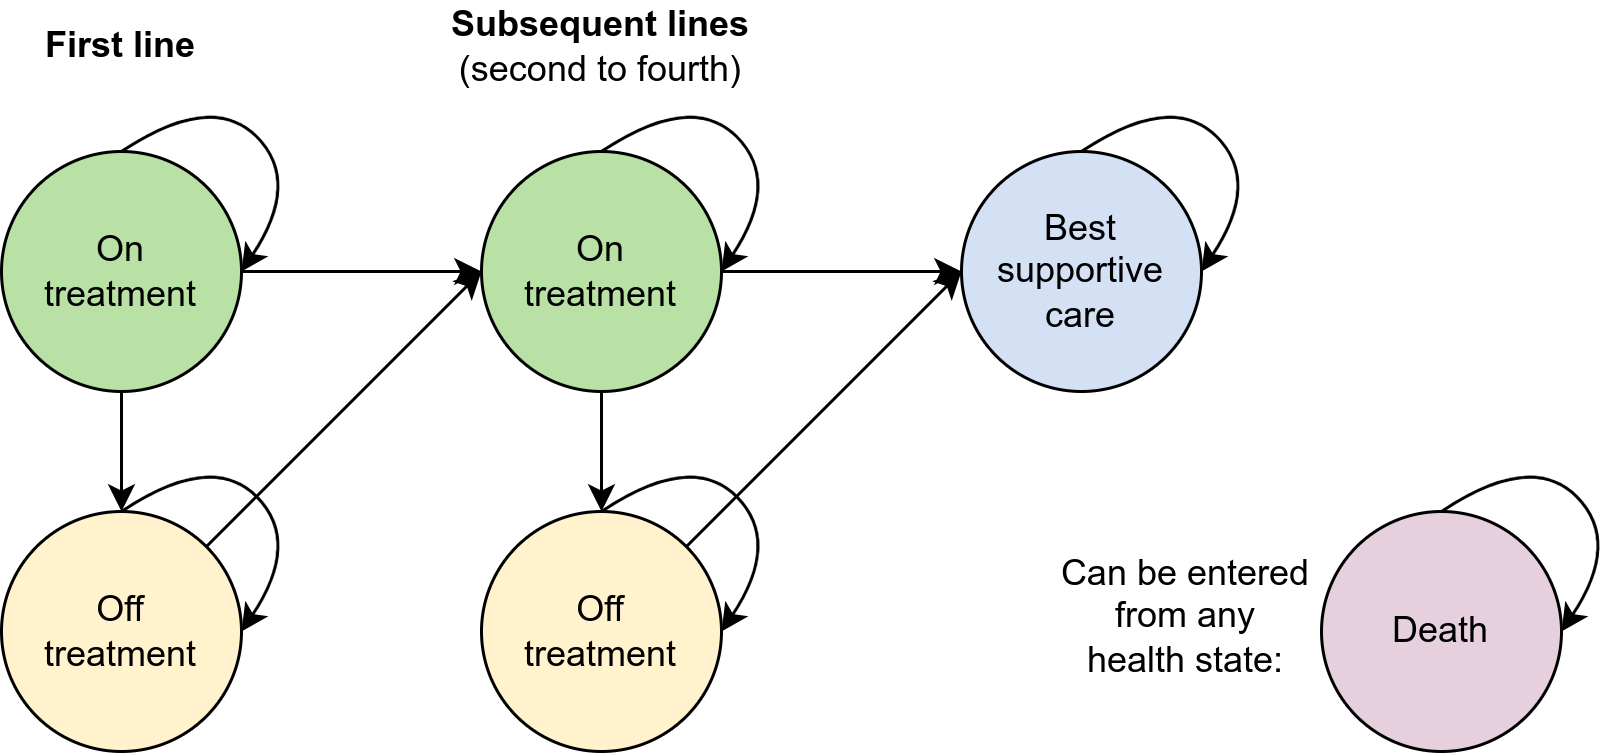

The diagram above was exported from draw.io. Its source (the exported page's mxGraphModel, read from the mxfile embedded in the PNG):
<mxGraphModel dx="1067" dy="1170" grid="1" gridSize="10" guides="0" tooltips="1" connect="1" arrows="1" fold="1" page="0" pageScale="1" pageWidth="850" pageHeight="1100" math="0" shadow="0">
  <root>
    <mxCell id="h4QFuuLMfTb6gsujHbuY-0" />
    <mxCell id="h4QFuuLMfTb6gsujHbuY-1" parent="h4QFuuLMfTb6gsujHbuY-0" />
    <mxCell id="-_LDYPfVLb7HdBtJGPVf-0" value="On&lt;div&gt;treatment&lt;/div&gt;" style="ellipse;whiteSpace=wrap;html=1;aspect=fixed;fillColor=#B9E0A5;" parent="h4QFuuLMfTb6gsujHbuY-1" vertex="1">
      <mxGeometry x="-80" y="-80" width="80" height="80" as="geometry" />
    </mxCell>
    <mxCell id="-_LDYPfVLb7HdBtJGPVf-3" value="" style="curved=1;endArrow=classic;html=1;rounded=0;exitX=0.5;exitY=0;exitDx=0;exitDy=0;entryX=1;entryY=0.5;entryDx=0;entryDy=0;" parent="h4QFuuLMfTb6gsujHbuY-1" source="-_LDYPfVLb7HdBtJGPVf-0" target="-_LDYPfVLb7HdBtJGPVf-0" edge="1">
      <mxGeometry width="50" height="50" relative="1" as="geometry">
        <mxPoint x="-30" y="-80" as="sourcePoint" />
        <mxPoint x="20" y="-130" as="targetPoint" />
        <Array as="points">
          <mxPoint x="-10" y="-100" />
          <mxPoint x="20" y="-70" />
        </Array>
      </mxGeometry>
    </mxCell>
    <mxCell id="-_LDYPfVLb7HdBtJGPVf-4" value="On&lt;div&gt;treatment&lt;/div&gt;" style="ellipse;whiteSpace=wrap;html=1;aspect=fixed;fillColor=#B9E0A5;" parent="h4QFuuLMfTb6gsujHbuY-1" vertex="1">
      <mxGeometry x="80" y="-80" width="80" height="80" as="geometry" />
    </mxCell>
    <mxCell id="-_LDYPfVLb7HdBtJGPVf-5" value="" style="curved=1;endArrow=classic;html=1;rounded=0;exitX=0.5;exitY=0;exitDx=0;exitDy=0;entryX=1;entryY=0.5;entryDx=0;entryDy=0;" parent="h4QFuuLMfTb6gsujHbuY-1" source="-_LDYPfVLb7HdBtJGPVf-4" target="-_LDYPfVLb7HdBtJGPVf-4" edge="1">
      <mxGeometry width="50" height="50" relative="1" as="geometry">
        <mxPoint x="130" y="-80" as="sourcePoint" />
        <mxPoint x="180" y="-130" as="targetPoint" />
        <Array as="points">
          <mxPoint x="150" y="-100" />
          <mxPoint x="180" y="-70" />
        </Array>
      </mxGeometry>
    </mxCell>
    <mxCell id="-_LDYPfVLb7HdBtJGPVf-6" value="" style="endArrow=classic;html=1;rounded=0;exitX=1;exitY=0.5;exitDx=0;exitDy=0;entryX=0;entryY=0.5;entryDx=0;entryDy=0;" parent="h4QFuuLMfTb6gsujHbuY-1" source="-_LDYPfVLb7HdBtJGPVf-0" target="-_LDYPfVLb7HdBtJGPVf-4" edge="1">
      <mxGeometry width="50" height="50" relative="1" as="geometry">
        <mxPoint x="180" y="230" as="sourcePoint" />
        <mxPoint x="230" y="180" as="targetPoint" />
      </mxGeometry>
    </mxCell>
    <mxCell id="-_LDYPfVLb7HdBtJGPVf-7" value="First line" style="text;html=1;align=center;verticalAlign=middle;whiteSpace=wrap;rounded=0;fontStyle=1" parent="h4QFuuLMfTb6gsujHbuY-1" vertex="1">
      <mxGeometry x="-70" y="-130" width="60" height="30" as="geometry" />
    </mxCell>
    <mxCell id="-_LDYPfVLb7HdBtJGPVf-8" value="Subsequent lines&lt;div&gt;&lt;span style=&quot;font-weight: normal;&quot;&gt;(second to fourth)&lt;/span&gt;&lt;/div&gt;" style="text;html=1;align=center;verticalAlign=middle;whiteSpace=wrap;rounded=0;fontStyle=1" parent="h4QFuuLMfTb6gsujHbuY-1" vertex="1">
      <mxGeometry x="60" y="-130" width="120" height="30" as="geometry" />
    </mxCell>
    <mxCell id="-_LDYPfVLb7HdBtJGPVf-9" value="Best supportive care" style="ellipse;whiteSpace=wrap;html=1;aspect=fixed;fillColor=#D4E1F5;" parent="h4QFuuLMfTb6gsujHbuY-1" vertex="1">
      <mxGeometry x="240" y="-80" width="80" height="80" as="geometry" />
    </mxCell>
    <mxCell id="-_LDYPfVLb7HdBtJGPVf-10" value="" style="curved=1;endArrow=classic;html=1;rounded=0;exitX=0.5;exitY=0;exitDx=0;exitDy=0;entryX=1;entryY=0.5;entryDx=0;entryDy=0;" parent="h4QFuuLMfTb6gsujHbuY-1" source="-_LDYPfVLb7HdBtJGPVf-9" target="-_LDYPfVLb7HdBtJGPVf-9" edge="1">
      <mxGeometry width="50" height="50" relative="1" as="geometry">
        <mxPoint x="290" y="-80" as="sourcePoint" />
        <mxPoint x="340" y="-130" as="targetPoint" />
        <Array as="points">
          <mxPoint x="310" y="-100" />
          <mxPoint x="340" y="-70" />
        </Array>
      </mxGeometry>
    </mxCell>
    <mxCell id="-_LDYPfVLb7HdBtJGPVf-11" value="" style="endArrow=classic;html=1;rounded=0;exitX=1;exitY=0.5;exitDx=0;exitDy=0;entryX=0;entryY=0.5;entryDx=0;entryDy=0;" parent="h4QFuuLMfTb6gsujHbuY-1" target="-_LDYPfVLb7HdBtJGPVf-9" edge="1">
      <mxGeometry width="50" height="50" relative="1" as="geometry">
        <mxPoint x="160" y="-40" as="sourcePoint" />
        <mxPoint x="390" y="180" as="targetPoint" />
      </mxGeometry>
    </mxCell>
    <mxCell id="-_LDYPfVLb7HdBtJGPVf-13" value="Off&lt;div&gt;treatment&lt;/div&gt;" style="ellipse;whiteSpace=wrap;html=1;aspect=fixed;fillColor=#FFF2CC;" parent="h4QFuuLMfTb6gsujHbuY-1" vertex="1">
      <mxGeometry x="-80" y="40" width="80" height="80" as="geometry" />
    </mxCell>
    <mxCell id="-_LDYPfVLb7HdBtJGPVf-14" value="" style="curved=1;endArrow=classic;html=1;rounded=0;exitX=0.5;exitY=0;exitDx=0;exitDy=0;entryX=1;entryY=0.5;entryDx=0;entryDy=0;" parent="h4QFuuLMfTb6gsujHbuY-1" source="-_LDYPfVLb7HdBtJGPVf-13" target="-_LDYPfVLb7HdBtJGPVf-13" edge="1">
      <mxGeometry width="50" height="50" relative="1" as="geometry">
        <mxPoint x="-30" y="40" as="sourcePoint" />
        <mxPoint x="20" y="-10" as="targetPoint" />
        <Array as="points">
          <mxPoint x="-10" y="20" />
          <mxPoint x="20" y="50" />
        </Array>
      </mxGeometry>
    </mxCell>
    <mxCell id="-_LDYPfVLb7HdBtJGPVf-15" value="" style="endArrow=classic;html=1;rounded=0;exitX=0.5;exitY=1;exitDx=0;exitDy=0;" parent="h4QFuuLMfTb6gsujHbuY-1" source="-_LDYPfVLb7HdBtJGPVf-0" target="-_LDYPfVLb7HdBtJGPVf-13" edge="1">
      <mxGeometry width="50" height="50" relative="1" as="geometry">
        <mxPoint x="180" y="230" as="sourcePoint" />
        <mxPoint x="230" y="180" as="targetPoint" />
      </mxGeometry>
    </mxCell>
    <mxCell id="-_LDYPfVLb7HdBtJGPVf-16" value="Off&lt;div&gt;treatment&lt;/div&gt;" style="ellipse;whiteSpace=wrap;html=1;aspect=fixed;fillColor=#FFF2CC;" parent="h4QFuuLMfTb6gsujHbuY-1" vertex="1">
      <mxGeometry x="80" y="40" width="80" height="80" as="geometry" />
    </mxCell>
    <mxCell id="-_LDYPfVLb7HdBtJGPVf-17" value="" style="curved=1;endArrow=classic;html=1;rounded=0;exitX=0.5;exitY=0;exitDx=0;exitDy=0;entryX=1;entryY=0.5;entryDx=0;entryDy=0;" parent="h4QFuuLMfTb6gsujHbuY-1" source="-_LDYPfVLb7HdBtJGPVf-16" target="-_LDYPfVLb7HdBtJGPVf-16" edge="1">
      <mxGeometry width="50" height="50" relative="1" as="geometry">
        <mxPoint x="130" y="40" as="sourcePoint" />
        <mxPoint x="180" y="-10" as="targetPoint" />
        <Array as="points">
          <mxPoint x="150" y="20" />
          <mxPoint x="180" y="50" />
        </Array>
      </mxGeometry>
    </mxCell>
    <mxCell id="-_LDYPfVLb7HdBtJGPVf-18" value="" style="endArrow=classic;html=1;rounded=0;exitX=0.5;exitY=1;exitDx=0;exitDy=0;" parent="h4QFuuLMfTb6gsujHbuY-1" target="-_LDYPfVLb7HdBtJGPVf-16" edge="1">
      <mxGeometry width="50" height="50" relative="1" as="geometry">
        <mxPoint x="120" as="sourcePoint" />
        <mxPoint x="390" y="180" as="targetPoint" />
      </mxGeometry>
    </mxCell>
    <mxCell id="-_LDYPfVLb7HdBtJGPVf-19" value="" style="endArrow=classic;html=1;rounded=0;exitX=1;exitY=0;exitDx=0;exitDy=0;entryX=0;entryY=0.5;entryDx=0;entryDy=0;" parent="h4QFuuLMfTb6gsujHbuY-1" source="-_LDYPfVLb7HdBtJGPVf-13" target="-_LDYPfVLb7HdBtJGPVf-4" edge="1">
      <mxGeometry width="50" height="50" relative="1" as="geometry">
        <mxPoint x="180" y="230" as="sourcePoint" />
        <mxPoint x="230" y="180" as="targetPoint" />
      </mxGeometry>
    </mxCell>
    <mxCell id="-_LDYPfVLb7HdBtJGPVf-20" value="" style="endArrow=classic;html=1;rounded=0;entryX=0;entryY=0.5;entryDx=0;entryDy=0;" parent="h4QFuuLMfTb6gsujHbuY-1" source="-_LDYPfVLb7HdBtJGPVf-16" target="-_LDYPfVLb7HdBtJGPVf-9" edge="1">
      <mxGeometry width="50" height="50" relative="1" as="geometry">
        <mxPoint x="10" y="90" as="sourcePoint" />
        <mxPoint x="90" y="-30" as="targetPoint" />
      </mxGeometry>
    </mxCell>
    <mxCell id="-_LDYPfVLb7HdBtJGPVf-21" value="Death" style="ellipse;whiteSpace=wrap;html=1;aspect=fixed;fillColor=#E6D0DE;" parent="h4QFuuLMfTb6gsujHbuY-1" vertex="1">
      <mxGeometry x="360" y="40" width="80" height="80" as="geometry" />
    </mxCell>
    <mxCell id="-_LDYPfVLb7HdBtJGPVf-22" value="" style="curved=1;endArrow=classic;html=1;rounded=0;exitX=0.5;exitY=0;exitDx=0;exitDy=0;entryX=1;entryY=0.5;entryDx=0;entryDy=0;" parent="h4QFuuLMfTb6gsujHbuY-1" source="-_LDYPfVLb7HdBtJGPVf-21" target="-_LDYPfVLb7HdBtJGPVf-21" edge="1">
      <mxGeometry width="50" height="50" relative="1" as="geometry">
        <mxPoint x="410" y="40" as="sourcePoint" />
        <mxPoint x="460" y="-10" as="targetPoint" />
        <Array as="points">
          <mxPoint x="430" y="20" />
          <mxPoint x="460" y="50" />
        </Array>
      </mxGeometry>
    </mxCell>
    <mxCell id="-_LDYPfVLb7HdBtJGPVf-23" value="Can be entered from any&lt;div&gt;health state:&lt;/div&gt;" style="text;html=1;align=center;verticalAlign=middle;whiteSpace=wrap;rounded=0;" parent="h4QFuuLMfTb6gsujHbuY-1" vertex="1">
      <mxGeometry x="270" y="60" width="90" height="30" as="geometry" />
    </mxCell>
  </root>
</mxGraphModel>